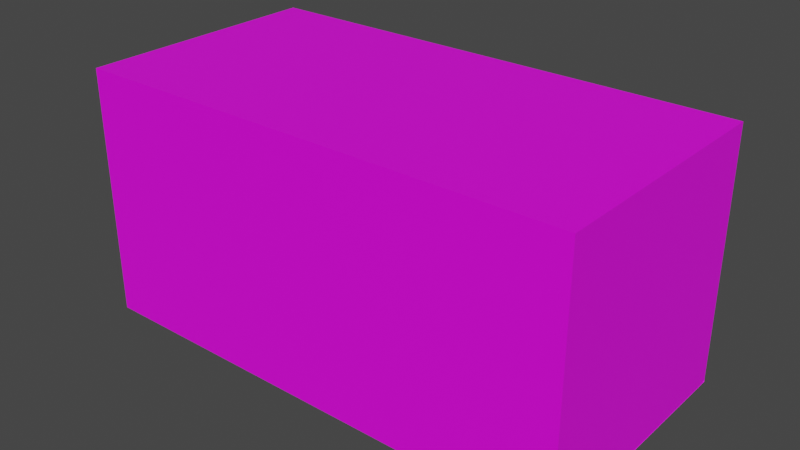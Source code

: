 # Source: BoxClosed1_1.blend  (saved by Blender 5.0.118; exported with 4.5.12 LTS)
import bpy
from mathutils import Matrix  # noqa: F401  (used for matrix-valued properties, if any)

bpy.ops.wm.read_factory_settings(use_empty=True)
scene = bpy.context.scene
scene.name = 'Scene'

# ---- collections
col_collection = bpy.data.collections.new('Collection'); scene.collection.children.link(col_collection)

# ---- images (referenced by path relative to the original .blend; pixels are not part of the script)
import os
ASSET_DIR = os.environ.get("B2B_ASSET_DIR", "")  # directory of the original .blend (textures are referenced by path, not embedded)
HERE = os.path.dirname(os.path.abspath(__file__))  # packed textures are extracted next to this script under _unpacked/

def load_image(name, relpath, width, height, colorspace="sRGB"):
    """Load a texture the original file referenced (path relative to the .blend, or extracted next to this script)."""
    p = next((c for c in (os.path.join(HERE, relpath), os.path.join(ASSET_DIR, relpath)) if relpath and os.path.exists(c)), "")
    if p:
        img = bpy.data.images.load(p, check_existing=True)
        img.name = name
    else:  # same state as the original file: an image datablock whose file is absent (Cycles renders it pink)
        img = bpy.data.images.new(name, width, height)
        img.source = "FILE"
        img.filepath = "//" + (relpath or name)
    img.colorspace_settings.name = colorspace
    return img
img_cardboard_png = load_image('Cardboard.png', 'Cardboard.png', 1024, 1024, 'sRGB')

# ---- materials (node trees are filled in below, after node groups)
mat_material_001 = bpy.data.materials.new('Material.001')
mat_material_001.use_backface_culling_lightprobe_volume = False
mat_material_001.use_transparent_shadow = False

# ---- material node trees
mat_material_001.use_nodes = True; mat_material_001.node_tree.nodes.clear()
_N = mat_material_001.node_tree.nodes; _L = mat_material_001.node_tree.links
n0 = _N.new('ShaderNodeBsdfPrincipled'); n0.name = 'Principled BSDF'; n0.location = (10, 300)
n0.distribution = 'GGX'
n0.subsurface_method = 'BURLEY'
n0.inputs[3].default_value = 1.45
n0.inputs[27].default_value = (0.0, 0.0, 0.0, 1.0)
n0.inputs[28].default_value = 1.0
n1 = _N.new('ShaderNodeOutputMaterial'); n1.name = 'Material Output'; n1.location = (300, 300)
n2 = _N.new('ShaderNodeTexImage'); n2.name = 'Image Texture'; n2.location = (-180, 280)
n2.image = img_cardboard_png
_L.new(n0.outputs[0], n1.inputs[0])
_L.new(n2.outputs[0], n0.inputs[0])
n1.is_active_output = True

# ---- world
world_world = bpy.data.worlds.new('World'); scene.world = world_world
world_world.use_nodes = True; world_world.node_tree.nodes.clear()
_N = world_world.node_tree.nodes; _L = world_world.node_tree.links
n0 = _N.new('ShaderNodeOutputWorld'); n0.name = 'World Output'; n0.location = (300, 300)
n1 = _N.new('ShaderNodeBackground'); n1.name = 'Background'; n1.location = (10, 300)
n1.inputs[0].default_value = (0.05088, 0.05088, 0.05088, 1.0)
_L.new(n1.outputs[0], n0.inputs[0])
n0.is_active_output = True
world_world.color = (0.05088, 0.05088, 0.05088)
world_world.use_sun_shadow = False
world_world.sun_shadow_jitter_overblur = 0.0

# ---- meshes
me_cube_001 = bpy.data.meshes.new('Cube.001')
me_cube_001.from_pydata([(0.9884, 0.4942, 0.9878), (0.9884, 0.4942, 0.01147), (-0.9884, 0.4942, 0.9878), (-0.9884, 0.4942, 0.01147), (0.9884, -0.4942, 0.9878), (0.9884, -0.4942, 0.01147), (-0.9884, -0.4942, 0.9878), (-0.9884, -0.4942, 0.01147), (0.9884, 0.4751, 0.004918), (-0.9884, 0.4751, 0.004918), (0.9884, -0.4751, 0.004918), (-0.9884, -0.4751, 0.004918), (0.2246, 0.3787, 0.02716), (-0.231, 0.3787, 0.1088), (0.2246, -0.3787, 0.02716), (-0.231, -0.3787, 0.1088), (0.9884, 0.4872, -6.09e-07), (-0.9884, 0.4872, -6.09e-07), (0.9884, -0.4872, -4.928e-07), (-0.9884, -0.4872, -4.928e-07), (0.9884, -0.02124, 0.01288), (-0.9884, -0.02124, 0.01288), (0.9884, 0.02119, 0.0142), (-0.9884, 0.02119, 0.0142), (-1.0, 0.5, 1.0), (1.0, 0.5, 1.0), (1.0, 0.5, 0.01214), (-1.0, 0.5, 0.01214), (-1.0, -0.5, 1.0), (-1.0, -0.5, 0.01214), (1.0, -0.5, 1.0), (1.0, -0.5, 0.01214), (-1.0, 0.4807, 0.005305), (-1.0, -0.4807, 0.005305), (1.0, -0.4807, 0.005305), (1.0, 0.4807, 0.005305), (-0.2212, 0.3832, 0.09846), (-0.2212, -0.3832, 0.09846), (0.216, -0.3832, 0.01585), (0.216, 0.3832, 0.01585), (1.0, 0.5, 0.0005392), (-1.0, 0.5, 0.0005392), (-1.0, -0.5, 0.0005394), (1.0, -0.5, 0.0005394), (1.0, -0.02707, 0.0003809), (-1.0, -0.02707, 0.0003812), (-1.0, 0.02705, 0.001709), (1.0, 0.02705, 0.001709)], [], [(0, 2, 3, 1), (2, 6, 7, 3), (6, 4, 5, 7), (2, 0, 4, 6), (1, 8, 10, 5), (7, 11, 9, 3), (8, 12, 14, 10), (11, 15, 13, 9), (5, 18, 19, 7), (3, 17, 16, 1), (18, 22, 23, 19), (17, 21, 20, 16), (25, 26, 27, 24), (24, 27, 29, 28), (28, 29, 31, 30), (24, 28, 30, 25), (26, 31, 34, 35), (29, 27, 32, 33), (35, 34, 38, 39), (33, 32, 36, 37), (31, 29, 42, 43), (27, 26, 40, 41), (43, 42, 46, 47), (41, 40, 44, 45), (3, 9, 32, 27), (22, 18, 43, 47), (13, 15, 37, 36), (19, 23, 46, 42), (18, 5, 31, 43), (14, 12, 39, 38), (21, 17, 41, 45), (7, 19, 42, 29), (12, 8, 35, 39), (16, 20, 44, 40), (17, 3, 27, 41), (10, 14, 38, 34), (8, 1, 26, 35), (1, 16, 40, 26), (15, 11, 33, 37), (5, 10, 34, 31), (20, 21, 45, 44), (9, 13, 36, 32), (11, 7, 29, 33), (23, 22, 47, 46), (31, 26, 25, 30)])
_uv = me_cube_001.uv_layers.new(name='UVMap')
_uv.uv.foreach_set('vector', [0.7842, 1.022, 0.2282, 1.022, 0.2282, 0.5279, 0.7842, 0.5279, 0.639, 1.022, 0.361, 1.022, 0.361, 0.5279, 0.639, 0.5279, 0.2282, 1.022, 0.7842, 1.022, 0.7842, 0.5279, 0.2282, 0.5279, 0.2282, 0.7471, 0.7842, 0.7471, 0.7842, 0.2529, 0.2282, 0.2529, 0.639, 0.5279, 0.6336, 0.5245, 0.3664, 0.5245, 0.361, 0.5279, 0.361, 0.5279, 0.3664, 0.5245, 0.6336, 0.5245, 0.639, 0.5279, 0.6336, 0.5245, 0.6065, 0.1451, 0.3935, 0.1451, 0.3664, 0.5245, 0.3664, 0.5245, 0.3935, 0.1451, 0.6065, 0.1451, 0.6336, 0.5245, 0.7842, 0.5279, 0.7842, 0.522, 0.2282, 0.522, 0.2282, 0.5279, 0.2282, 0.5279, 0.2282, 0.522, 0.7842, 0.522, 0.7842, 0.5279, 0.7842, 0.522, 0.7842, 0.2607, 0.2282, 0.2607, 0.2282, 0.522, 0.2282, 0.522, 0.2282, 0.2607, 0.7842, 0.2607, 0.7842, 0.522, 0.7874, 1.028, 0.7874, 0.5282, 0.2249, 0.5282, 0.2249, 1.028, 0.6406, 1.028, 0.6406, 0.5282, 0.3594, 0.5282, 0.3594, 1.028, 0.2249, 1.028, 0.2249, 0.5282, 0.7874, 0.5282, 0.7874, 1.028, 0.2249, 0.75, 0.2249, 0.25, 0.7874, 0.25, 0.7874, 0.75, 0.6406, 0.5282, 0.3594, 0.5282, 0.3648, 0.5247, 0.6352, 0.5247, 0.3594, 0.5282, 0.6406, 0.5282, 0.6352, 0.5247, 0.3648, 0.5247, 0.6352, 0.5247, 0.3648, 0.5247, 0.3922, 0.1409, 0.6078, 0.1409, 0.3648, 0.5247, 0.6352, 0.5247, 0.6078, 0.1409, 0.3922, 0.1409, 0.7874, 0.5282, 0.2249, 0.5282, 0.2249, 0.5223, 0.7874, 0.5223, 0.2249, 0.5282, 0.7874, 0.5282, 0.7874, 0.5223, 0.2249, 0.5223, 0.7874, 0.5223, 0.2249, 0.5223, 0.2249, 0.2578, 0.7874, 0.2578, 0.2249, 0.5223, 0.7874, 0.5223, 0.7874, 0.2578, 0.2249, 0.2578, 0.2282, 0.7471, 0.2282, 0.7375, 0.2249, 0.7403, 0.2249, 0.75, 0.363, 0.2607, 0.363, 0.522, 0.3594, 0.5223, 0.3594, 0.2578, 0.2282, 0.6894, 0.2282, 0.3106, 0.2249, 0.3084, 0.2249, 0.6916, 0.363, 0.522, 0.363, 0.2607, 0.3594, 0.2578, 0.3594, 0.5223, 0.7842, 0.522, 0.7842, 0.5279, 0.7874, 0.5282, 0.7874, 0.5223, 0.7842, 0.3106, 0.7842, 0.6894, 0.7874, 0.6916, 0.7874, 0.3084, 0.637, 0.2607, 0.637, 0.522, 0.6406, 0.5223, 0.6406, 0.2578, 0.2282, 0.5279, 0.2282, 0.522, 0.2249, 0.5223, 0.2249, 0.5282, 0.7842, 0.1451, 0.7842, 0.5245, 0.7874, 0.5247, 0.7874, 0.1409, 0.637, 0.522, 0.637, 0.2607, 0.6406, 0.2578, 0.6406, 0.5223, 0.2282, 0.522, 0.2282, 0.5279, 0.2249, 0.5282, 0.2249, 0.5223, 0.7842, 0.5245, 0.7842, 0.1451, 0.7874, 0.1409, 0.7874, 0.5247, 0.7842, 0.7375, 0.7842, 0.7471, 0.7874, 0.75, 0.7874, 0.7403, 0.7842, 0.5279, 0.7842, 0.522, 0.7874, 0.5223, 0.7874, 0.5282, 0.2282, 0.1451, 0.2282, 0.5245, 0.2249, 0.5247, 0.2249, 0.1409, 0.7842, 0.2529, 0.7842, 0.2625, 0.7874, 0.2597, 0.7874, 0.25, 0.7842, 0.7436, 0.2282, 0.7436, 0.2249, 0.75, 0.7874, 0.75, 0.2282, 0.5245, 0.2282, 0.1451, 0.2249, 0.1409, 0.2249, 0.5247, 0.2282, 0.2625, 0.2282, 0.2529, 0.2249, 0.25, 0.2249, 0.2597, 0.2282, 0.2564, 0.7842, 0.2564, 0.7874, 0.25, 0.2249, 0.25, 0.3594, 0.5282, 0.6406, 0.5282, 0.6406, 1.028, 0.3594, 1.028])
me_cube_001.materials.append(mat_material_001)
me_cube_001.use_remesh_fix_poles = True
me_cube_001.use_remesh_preserve_attributes = False
me_cube_001.use_mirror_vertex_groups = False
me_cube_001.update()

# ---- objects
ob_boxclosed = bpy.data.objects.new('BoxClosed', me_cube_001)

# ---- transforms, parenting, visibility, modifiers, constraints
ob_boxclosed.location = (0.0, 0.0, 0.0)
ob_boxclosed.lineart.crease_threshold = 0.0
_vg = ob_boxclosed.vertex_groups.new(name='All')
_vg = ob_boxclosed.vertex_groups.new(name='To0p')
_vg = ob_boxclosed.vertex_groups.new(name='Back')
_vg = ob_boxclosed.vertex_groups.new(name='Left')
_vg = ob_boxclosed.vertex_groups.new(name='Right')
_vg = ob_boxclosed.vertex_groups.new(name='Front')

# ---- collection membership
col_collection.objects.link(ob_boxclosed)

# ---- scene / render settings (as saved in the file)
scene.frame_start = 1; scene.frame_end = 60; scene.frame_set(1)
scene.render.engine = 'BLENDER_EEVEE_NEXT'
scene.render.bake_bias = 0.0
scene.render.bake_samples = 0
scene.cycles.use_denoising = False
scene.cycles.samples = 128
scene.cycles.sampling_pattern = 'TABULATED_SOBOL'
scene.cycles.use_adaptive_sampling = False
scene.cycles.use_light_tree = False
scene.view_settings.view_transform = 'Filmic'
bpy.context.view_layer.update()

# ---- added for rendering (the .blend has no active camera and no usable light): camera, sun
cam_auto = bpy.data.cameras.new('AutoCamera')
cam_auto.lens = 50.0
cam_auto.sensor_width = 36.0
cam_auto.clip_end = 1000.0
ob_auto_camera = bpy.data.objects.new('AutoCamera', cam_auto)
scene.collection.objects.link(ob_auto_camera)
ob_auto_camera.location = (2.26633, -2.71959, 2.31306)
ob_auto_camera.rotation_euler = (1.09748, -7.21219e-08, 0.694738)
scene.camera = ob_auto_camera
light_auto_sun = bpy.data.lights.new('AutoSun', 'SUN')
light_auto_sun.energy = 3.0
light_auto_sun.angle = 0.0523599
ob_auto_sun = bpy.data.objects.new('AutoSun', light_auto_sun)
scene.collection.objects.link(ob_auto_sun)
ob_auto_sun.rotation_euler = (0.872665, 0.174533, 0.523599)
bpy.context.view_layer.update()
